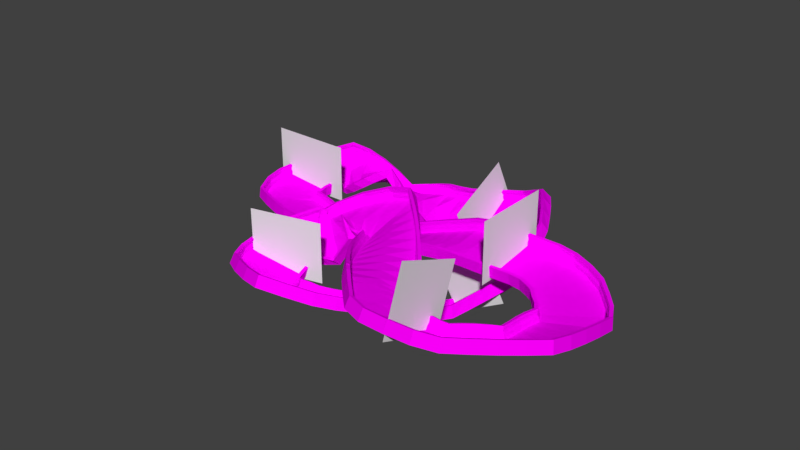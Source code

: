 # Source: racetrack3.blend  (saved by Blender 2.79.0; exported with 4.5.12 LTS)
import bpy
from mathutils import Matrix  # noqa: F401  (used for matrix-valued properties, if any)

bpy.ops.wm.read_factory_settings(use_empty=True)
scene = bpy.context.scene
scene.name = 'Scene'

# ---- collections
col_collection_1 = bpy.data.collections.new('Collection 1'); scene.collection.children.link(col_collection_1)

# ---- images (referenced by path relative to the original .blend; pixels are not part of the script)
import os
ASSET_DIR = os.environ.get("B2B_ASSET_DIR", "")  # directory of the original .blend (textures are referenced by path, not embedded)
HERE = os.path.dirname(os.path.abspath(__file__))  # packed textures are extracted next to this script under _unpacked/

def load_image(name, relpath, width, height, colorspace="sRGB"):
    """Load a texture the original file referenced (path relative to the .blend, or extracted next to this script)."""
    p = next((c for c in (os.path.join(HERE, relpath), os.path.join(ASSET_DIR, relpath)) if relpath and os.path.exists(c)), "")
    if p:
        img = bpy.data.images.load(p, check_existing=True)
        img.name = name
    else:  # same state as the original file: an image datablock whose file is absent (Cycles renders it pink)
        img = bpy.data.images.new(name, width, height)
        img.source = "FILE"
        img.filepath = "//" + (relpath or name)
    img.colorspace_settings.name = colorspace
    return img
img_bake_target = load_image('bake_target', 'racetrack_texture.png', 1024, 1024, 'sRGB')

# ---- materials (node trees are filled in below, after node groups)
mat_road_material = bpy.data.materials.new('road material')
mat_road_material.alpha_threshold = 0.0
mat_road_material.roughness = 0.5

# ---- material node trees
mat_road_material.use_nodes = True; mat_road_material.node_tree.nodes.clear()
_N = mat_road_material.node_tree.nodes; _L = mat_road_material.node_tree.links
n0 = _N.new('ShaderNodeOutputMaterial'); n0.name = 'Material Output'; n0.location = (300, 300)
n1 = _N.new('ShaderNodeBsdfPrincipled'); n1.name = 'Principled BSDF'; n1.location = (26, 297)
n1.width = 150
n1.subsurface_method = 'BURLEY'
n1.inputs[2].default_value = 1.0
n1.inputs[3].default_value = 1.45
n1.inputs[9].default_value = (1.0, 1.0, 1.0)
n1.inputs[13].default_value = 0.0
n2 = _N.new('ShaderNodeTexImage'); n2.name = 'Image Texture'; n2.location = (-222, 299)
n2.width = 140
n2.image = img_bake_target
_L.new(n1.outputs[0], n0.inputs[0])
_L.new(n2.outputs[0], n1.inputs[0])
n0.is_active_output = True

# ---- world
world_world = bpy.data.worlds.new('World'); scene.world = world_world
world_world.color = (0.05088, 0.05088, 0.05088)
world_world.use_sun_shadow = False
world_world.sun_shadow_jitter_overblur = 0.0
world_world.cycles.sampling_method = 'MANUAL'

# ---- meshes
me_plane_005 = bpy.data.meshes.new('Plane.005')
me_plane_005.from_pydata([(-1.632, -5.96e-08, 1.0), (1.632, 1.192e-07, 1.0), (-1.632, -1.192e-07, -1.0), (1.632, 5.96e-08, -1.0)], [], [(0, 1, 3, 2)])
me_plane_005.use_remesh_preserve_volume = False
me_plane_005.use_remesh_preserve_attributes = False
me_plane_005.use_mirror_vertex_groups = False
me_plane_005.update()
me_plane_004 = bpy.data.meshes.new('Plane.004')
me_plane_004.from_pydata([(-1.688, -5.173e-08, 1.0), (1.688, 1.091e-07, 1.0), (-1.688, -1.091e-07, -1.0), (1.688, 5.173e-08, -1.0)], [], [(0, 1, 3, 2)])
me_plane_004.use_remesh_preserve_volume = False
me_plane_004.use_remesh_preserve_attributes = False
me_plane_004.use_mirror_vertex_groups = False
me_plane_004.update()
me_plane_003 = bpy.data.meshes.new('Plane.003')
me_plane_003.from_pydata([(-1.822, -5.96e-08, 1.0), (1.822, 1.192e-07, 1.0), (-1.822, -1.192e-07, -1.0), (1.822, 5.96e-08, -1.0)], [], [(0, 1, 3, 2)])
me_plane_003.use_remesh_preserve_volume = False
me_plane_003.use_remesh_preserve_attributes = False
me_plane_003.use_mirror_vertex_groups = False
me_plane_003.update()
me_plane_002 = bpy.data.meshes.new('Plane.002')
me_plane_002.from_pydata([(-1.97, -5.96e-08, 1.0), (1.97, 1.192e-07, 1.0), (-1.97, -1.192e-07, -1.0), (1.97, 5.96e-08, -1.0)], [], [(0, 1, 3, 2)])
me_plane_002.use_remesh_preserve_volume = False
me_plane_002.use_remesh_preserve_attributes = False
me_plane_002.use_mirror_vertex_groups = False
me_plane_002.update()
me_plane_001 = bpy.data.meshes.new('Plane.001')
me_plane_001.from_pydata([(-1.707, -5.96e-08, 1.0), (1.707, 1.192e-07, 1.0), (-1.707, -1.192e-07, -1.0), (1.707, 5.96e-08, -1.0)], [], [(0, 1, 3, 2)])
me_plane_001.use_remesh_preserve_volume = False
me_plane_001.use_remesh_preserve_attributes = False
me_plane_001.use_mirror_vertex_groups = False
me_plane_001.update()
me_plane = bpy.data.meshes.new('Plane')
me_plane.from_pydata([(-1.0, -5.96e-08, 1.0), (1.0, 6.176e-08, 0.6117), (-1.0, -1.192e-07, -1.0), (1.0, 5.96e-08, -1.0)], [], [(0, 1, 3, 2)])
me_plane.use_remesh_preserve_volume = False
me_plane.use_remesh_preserve_attributes = False
me_plane.use_mirror_vertex_groups = False
me_plane.update()
me_track = bpy.data.meshes.new('track')
me_track.from_pydata([(-2.309, -8.275, 1.487), (-2.309, -8.24, -1.524), (2.044, -8.24, -1.524), (2.044, -8.301, 1.487), (2.044, -7.131, -1.511), (-2.309, -7.131, -1.511), (2.044, -7.426, 1.496), (-2.309, -7.426, 1.496), (2.044, -7.421, 0.9947), (2.044, -7.571, 0.4912), (2.044, -7.565, -0.01049), (2.044, -7.228, -0.5083), (2.044, -7.137, -1.009), (-2.309, -7.137, -1.009), (-2.309, -7.228, -0.5083), (-2.309, -7.565, -0.01049), (-2.309, -7.571, 0.4912), (-2.309, -7.421, 0.9947), (2.044, 0.03501, -1.511), (-2.309, 0.03501, -1.511), (-2.309, 8.275, 1.487), (-2.309, 8.24, -1.524), (2.044, 8.24, -1.524), (2.044, 8.301, 1.487), (2.044, 7.131, -1.511), (-2.309, 7.131, -1.511), (2.044, 7.426, 1.496), (-2.309, 7.426, 1.496), (2.044, 7.421, 0.9947), (2.044, 7.571, 0.4912), (2.044, 7.565, -0.01049), (2.044, 7.228, -0.5083), (2.044, 7.137, -1.009), (-2.309, 7.137, -1.009), (-2.309, 7.228, -0.5083), (-2.309, 7.565, -0.01049), (-2.309, 7.571, 0.4912), (-2.309, 7.421, 0.9947), (2.044, -0.03501, -1.511), (-2.309, -0.03501, -1.511)], [], [(4, 5, 13, 12), (12, 13, 14, 11), (2, 3, 0, 1), (6, 7, 0, 3), (8, 17, 7, 6), (11, 14, 15, 10), (10, 15, 16, 9), (9, 16, 17, 8), (4, 18, 19, 5), (24, 32, 33, 25), (32, 31, 34, 33), (22, 21, 20, 23), (26, 23, 20, 27), (28, 26, 27, 37), (31, 30, 35, 34), (30, 29, 36, 35), (29, 28, 37, 36), (24, 25, 39, 38)])
_uv = me_track.uv_layers.new(name='UVMap')
_uv.uv.foreach_set('vector', [0.7529, 0.1531, 0.7529, 3.917e-05, 0.7706, 3.915e-05, 0.7706, 0.1531, 0.7706, 0.1531, 0.7706, 3.915e-05, 0.7886, 3.914e-05, 0.7886, 0.1531, 1.0, 0.1531, 0.8937, 0.1531, 0.8937, 3.913e-05, 1.0, 3.916e-05, 0.8638, 0.1531, 0.8638, 3.913e-05, 0.8937, 3.913e-05, 0.8937, 0.1531, 0.8461, 0.1531, 0.8461, 3.913e-05, 0.8638, 3.913e-05, 0.8638, 0.1531, 0.7886, 0.1531, 0.7886, 3.914e-05, 0.8098, 3.913e-05, 0.8098, 0.1531, 0.8098, 0.1531, 0.8098, 3.913e-05, 0.8275, 3.912e-05, 0.8275, 0.1531, 0.8275, 0.1531, 0.8275, 3.912e-05, 0.8461, 3.913e-05, 0.8461, 0.1531, 0.7529, 0.1531, 0.5, 0.1531, 0.5, 3.931e-05, 0.7529, 3.917e-05, 0.7529, 0.1531, 0.7706, 0.1531, 0.7706, 3.915e-05, 0.7529, 3.917e-05, 0.7706, 0.1531, 0.7886, 0.1531, 0.7886, 3.914e-05, 0.7706, 3.915e-05, 1.0, 0.1531, 1.0, 3.916e-05, 0.8937, 3.913e-05, 0.8937, 0.1531, 0.8638, 0.1531, 0.8937, 0.1531, 0.8937, 3.913e-05, 0.8638, 3.913e-05, 0.8461, 0.1531, 0.8638, 0.1531, 0.8638, 3.913e-05, 0.8461, 3.913e-05, 0.7886, 0.1531, 0.8098, 0.1531, 0.8098, 3.913e-05, 0.7886, 3.914e-05, 0.8098, 0.1531, 0.8275, 0.1531, 0.8275, 3.912e-05, 0.8098, 3.913e-05, 0.8275, 0.1531, 0.8461, 0.1531, 0.8461, 3.913e-05, 0.8275, 3.912e-05, 0.7529, 0.1531, 0.7529, 3.917e-05, 0.5, 3.931e-05, 0.5, 0.1531])
me_track.materials.append(mat_road_material)
me_track.use_remesh_preserve_volume = False
me_track.use_remesh_preserve_attributes = False
me_track.use_mirror_vertex_groups = False
me_track.update()

# ---- curves / text
cu_nurbscurve = bpy.data.curves.new('NurbsCurve', 'CURVE')
cu_nurbscurve.dimensions = '3D'
_sp = cu_nurbscurve.splines.new('NURBS'); _sp.points.add(28)
_sp.points.foreach_set('co', [24.4, -31.56, 3.572, 1.0, 33.0, -40.89, 3.572, 1.0, 47.21, -40.89, 3.572, 1.0, 58.59, -25.72, 0.1657, 1.0, 58.59, -7.896, -3.059, 1.0, 49.89, 2.021, -3.059, 1.0, 41.64, 6.091, -3.059, 1.0, 19.88, 6.091, -3.059, 1.0, -5.701, 6.091, -10.03, 1.0, -30.58, 6.091, -13.43, 1.0, -45.6, 11.38, -13.43, 1.0, -48.48, 17.69, -13.43, 1.0, -48.48, 29.36, -13.43, 1.0, -44.03, 35.93, -12.7, 1.0, -26.82, 35.93, -12.7, 1.0, -8.443, 38.92, -17.77, 1.0, 12.12, 40.56, -12.99, 1.0, 17.45, 36.53, -8.925, 1.0, 22.98, 23.76, -8.925, 1.0, 27.24, 10.05, -16.18, 1.0, 20.57, -8.111, -17.04, 1.0, 3.489, -27.77, -10.21, 1.0, -5.035, -33.05, -7.155, 1.0, -17.22, -26.71, -10.6, 1.0, -19.63, -11.84, -9.843, 1.0, -12.07, -3.511, -7.428, 1.0, -10.33, -4.191, -4.952, 1.0, -14.19, -2.649, -4.347, 1.0, 1.0, 1.0, 0.0, 1.0])
_sp.points.foreach_set('tilt', [-0.3772, -0.3772, -0.3772, -0.3772, -0.2078, -0.2078, -0.2078, -0.2078, 0.2036, 0.2036, 0.2036, 0.2036, 0.2036, 0.6313, -0.542, 0.74, 0.74, 0.74, 0.4735, 0.91, 0.6127, 0.55, 0.55, 0.55, 0.3262, 0.55, 0.55, 0.55, 0.55])
_sp.order_u = 2
_sp.order_v = 0
_sp.resolution_u = 1
_sp.use_cyclic_u = True
cu_nurbscurve.use_path = True
cu_nurbscurve.use_path_clamp = True
cu_nurbscurve.bevel_resolution = 0
cu_nurbscurve.resolution_u = 1
cu_nurbscurve.fill_mode = 'HALF'

# ---- objects
ob_racetrack = bpy.data.objects.new('racetrack', None)
ob_start_003 = bpy.data.objects.new('start.003', None)
ob_start_002 = bpy.data.objects.new('start.002', None)
ob_start_001 = bpy.data.objects.new('start.001', None)
ob_start = bpy.data.objects.new('start', None)
ob_plane_005 = bpy.data.objects.new('Plane.005', me_plane_005)
ob_plane_004 = bpy.data.objects.new('Plane.004', me_plane_004)
ob_plane_003 = bpy.data.objects.new('Plane.003', me_plane_003)
ob_plane_002 = bpy.data.objects.new('Plane.002', me_plane_002)
ob_plane_001 = bpy.data.objects.new('Plane.001', me_plane_001)
ob_plane = bpy.data.objects.new('Plane', me_plane)
ob_nurbscurve = bpy.data.objects.new('NurbsCurve', cu_nurbscurve)
ob_track = bpy.data.objects.new('track', me_track)

# ---- transforms, parenting, visibility, modifiers, constraints
ob_racetrack.location = (22.28, 5.175, 16.07)
ob_racetrack.empty_display_type = 'SPHERE'
ob_racetrack.empty_image_offset = (0.0, 0.0)
ob_racetrack.lineart.crease_threshold = 0.0
ob_start_003.location = (20.16, 3.344, -1.293)
ob_start_003.rotation_euler = (0.0, -0.0, -1.571)
ob_start_003.empty_image_offset = (0.0, 0.0)
ob_start_003.lineart.crease_threshold = 0.0
ob_start_002.location = (20.16, 7.896, -1.293)
ob_start_002.rotation_euler = (0.0, -0.0, -1.571)
ob_start_002.empty_image_offset = (0.0, 0.0)
ob_start_002.lineart.crease_threshold = 0.0
ob_start_001.location = (27.59, 7.896, -1.293)
ob_start_001.rotation_euler = (0.0, -0.0, -1.571)
ob_start_001.empty_image_offset = (0.0, 0.0)
ob_start_001.lineart.crease_threshold = 0.0
ob_start.location = (27.59, 3.12, -1.293)
ob_start.rotation_euler = (0.0, -0.0, -1.571)
ob_start.empty_image_offset = (0.0, 0.0)
ob_start.lineart.crease_threshold = 0.0
ob_plane_005.location = (-15.33, -19.34, -6.627)
ob_plane_005.rotation_euler = (-3.142, 3.142, 0.2432)
ob_plane_005.scale = (5.866, 8.065, 8.065)
ob_plane_005.lineart.crease_threshold = 0.0
ob_plane_004.location = (39.55, -36.36, 7.343)
ob_plane_004.rotation_euler = (-3.142, 2.748, -1.512)
ob_plane_004.scale = (5.866, 8.065, 8.065)
ob_plane_004.lineart.crease_threshold = 0.0
ob_plane_003.location = (32.16, 5.853, 1.61)
ob_plane_003.rotation_euler = (-3.142, 3.142, 1.571)
ob_plane_003.scale = (5.866, 8.065, 8.065)
ob_plane_003.lineart.crease_threshold = 0.0
ob_plane_002.location = (-47.75, 22.9, -8.721)
ob_plane_002.rotation_euler = (-3.142, 3.142, -0.0)
ob_plane_002.scale = (5.866, 8.065, 8.065)
ob_plane_002.lineart.crease_threshold = 0.0
ob_plane_001.location = (2.896, 37.11, -12.15)
ob_plane_001.rotation_euler = (-3.142, 3.594, -1.571)
ob_plane_001.scale = (5.866, 8.065, 8.065)
ob_plane_001.lineart.crease_threshold = 0.0
ob_plane.location = (21.88, 4.842, -13.94)
ob_plane.rotation_euler = (3.142, -2.638, 3.142)
ob_plane.scale = (7.699, 8.065, 6.442)
ob_plane.lineart.crease_threshold = 0.0
ob_nurbscurve.location = (0.0, 0.0, -1.818)
ob_nurbscurve.lineart.crease_threshold = 0.0
ob_track.parent = ob_racetrack
ob_track.matrix_parent_inverse = Matrix(((1.0, 0.0, 0.0, -22.28), (0.0, 1.0, 0.0, -5.175), (0.0, 0.0, 1.0, -16.07), (0.0, 0.0, 0.0, 1.0)))
ob_track.location = (0.0, 0.0, 0.0)
ob_track.lineart.crease_threshold = 0.0
_m = ob_track.modifiers.new('Array', 'ARRAY')
_m.count = 106
_m.constant_offset_displace = (0.0, 0.0, 0.0)
_m = ob_track.modifiers.new('Curve', 'CURVE')
_m.object = ob_nurbscurve

# ---- collection membership
col_collection_1.objects.link(ob_racetrack)
col_collection_1.objects.link(ob_start_003)
col_collection_1.objects.link(ob_start_002)
col_collection_1.objects.link(ob_start_001)
col_collection_1.objects.link(ob_start)
col_collection_1.objects.link(ob_plane_005)
col_collection_1.objects.link(ob_plane_004)
col_collection_1.objects.link(ob_plane_003)
col_collection_1.objects.link(ob_plane_002)
col_collection_1.objects.link(ob_plane_001)
col_collection_1.objects.link(ob_plane)
col_collection_1.objects.link(ob_nurbscurve)
col_collection_1.objects.link(ob_track)

# ---- scene / render settings (as saved in the file)
scene.frame_start = 1; scene.frame_end = 250; scene.frame_set(0)
scene.render.engine = 'CYCLES'
scene.render.resolution_percentage = 50
scene.render.dither_intensity = 0.0
scene.cycles.use_denoising = False
scene.cycles.samples = 128
scene.cycles.sampling_pattern = 'TABULATED_SOBOL'
scene.cycles.use_adaptive_sampling = False
scene.cycles.use_light_tree = False
scene.cycles.blur_glossy = 0.0
scene.cycles.sample_clamp_indirect = 0.0
scene.view_settings.view_transform = 'Standard'
bpy.context.view_layer.update()

# ---- added for rendering (the .blend has no active camera and no usable light): camera, sun
cam_auto = bpy.data.cameras.new('AutoCamera')
cam_auto.lens = 50.0
cam_auto.sensor_width = 36.0
cam_auto.clip_end = 2682.84
ob_auto_camera = bpy.data.objects.new('AutoCamera', cam_auto)
scene.collection.objects.link(ob_auto_camera)
ob_auto_camera.location = (156.528, -182.915, 119.699)
ob_auto_camera.rotation_euler = (1.09748, -7.21219e-08, 0.694738)
scene.camera = ob_auto_camera
light_auto_sun = bpy.data.lights.new('AutoSun', 'SUN')
light_auto_sun.energy = 3.0
light_auto_sun.angle = 0.0523599
ob_auto_sun = bpy.data.objects.new('AutoSun', light_auto_sun)
scene.collection.objects.link(ob_auto_sun)
ob_auto_sun.rotation_euler = (0.872665, 0.174533, 0.523599)
bpy.context.view_layer.update()
